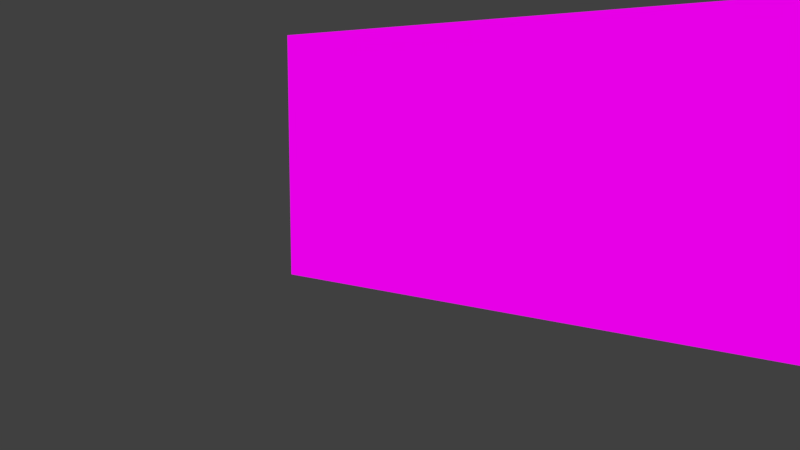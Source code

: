 # Source: c05_salvador__v01.blend  (saved by Blender 2.79.0; exported with 4.5.12 LTS)
import bpy
from mathutils import Matrix  # noqa: F401  (used for matrix-valued properties, if any)

bpy.ops.wm.read_factory_settings(use_empty=True)
scene = bpy.context.scene
scene.name = 'Scene'

# ---- collections
col_collection_1 = bpy.data.collections.new('Collection 1'); scene.collection.children.link(col_collection_1)

# ---- images (referenced by path relative to the original .blend; pixels are not part of the script)
import os
ASSET_DIR = os.environ.get("B2B_ASSET_DIR", "")  # directory of the original .blend (textures are referenced by path, not embedded)
HERE = os.path.dirname(os.path.abspath(__file__))  # packed textures are extracted next to this script under _unpacked/

def load_image(name, relpath, width, height, colorspace="sRGB"):
    """Load a texture the original file referenced (path relative to the .blend, or extracted next to this script)."""
    p = next((c for c in (os.path.join(HERE, relpath), os.path.join(ASSET_DIR, relpath)) if relpath and os.path.exists(c)), "")
    if p:
        img = bpy.data.images.load(p, check_existing=True)
        img.name = name
    else:  # same state as the original file: an image datablock whose file is absent (Cycles renders it pink)
        img = bpy.data.images.new(name, width, height)
        img.source = "FILE"
        img.filepath = "//" + (relpath or name)
    img.colorspace_settings.name = colorspace
    return img
img_salvador_png = load_image('salvador.png', 'salvador.png', 1024, 1024, 'sRGB')

# ---- materials (node trees are filled in below, after node groups)
mat_paisagem = bpy.data.materials.new('paisagem')
mat_paisagem.alpha_threshold = 0.0
mat_paisagem.roughness = 0.5

# ---- material node trees
mat_paisagem.use_nodes = True; mat_paisagem.node_tree.nodes.clear()
_N = mat_paisagem.node_tree.nodes; _L = mat_paisagem.node_tree.links
n0 = _N.new('ShaderNodeOutputMaterial'); n0.name = 'Material Output'; n0.location = (300, 300)
n1 = _N.new('ShaderNodeTexImage'); n1.name = 'Image Texture'; n1.location = (-101, 363)
n1.width = 140
n1.image = img_salvador_png
n2 = _N.new('ShaderNodeEmission'); n2.name = 'Emission'; n2.location = (92, 300)
n2.inputs[1].default_value = 0.8
_L.new(n2.outputs[0], n0.inputs[0])
_L.new(n1.outputs[0], n2.inputs[0])
n0.is_active_output = True

# ---- world
world_world = bpy.data.worlds.new('World'); scene.world = world_world
world_world.color = (0.05088, 0.05088, 0.05088)
world_world.use_sun_shadow = False
world_world.sun_shadow_jitter_overblur = 0.0
world_world.cycles.sampling_method = 'MANUAL'

# ---- cameras
cam_camera = bpy.data.cameras.new('Camera')
cam_camera.clip_end = 100.0
cam_camera.lens = 35.0
cam_camera.sensor_width = 32.0
cam_camera.sensor_height = 18.0
cam_camera.ortho_scale = 7.314
cam_camera.dof.focus_distance = 0.0

# ---- lights
light_point = bpy.data.lights.new('Point', 'POINT')
light_point.color = (1.0, 0.9243, 0.5899)
light_point.transmission_factor = 0.0
light_point.energy = 40.0
light_point.shadow_buffer_clip_start = 0.5
light_point.shadow_soft_size = 0.1
light_point.shadow_maximum_resolution = 0.006
light_point.use_absolute_resolution = True

# ---- meshes
me_plane = bpy.data.meshes.new('Plane')
me_plane.from_pydata([(-0.7298, -2.096, -0.4417), (1.27, -2.096, -0.4417), (-0.7298, 2.096, -0.4417), (1.27, 2.096, -0.4417)], [], [(0, 1, 3, 2)])
_uv = me_plane.uv_layers.new(name='UVMap')
_uv.uv.foreach_set('vector', [-1.4e-05, 1.0, -1.442e-05, 2.685e-05, 1.0, 2.685e-05, 1.0, 1.0])
me_plane.materials.append(mat_paisagem)
me_plane.use_remesh_preserve_volume = False
me_plane.use_remesh_preserve_attributes = False
me_plane.use_mirror_vertex_groups = False
me_plane.update()
me_plane_1 = bpy.data.meshes.new('Plane')
me_plane_1.from_pydata([], [], [])
me_plane_1.materials.append(None)
me_plane_1.update()
me_cube_003 = bpy.data.meshes.new('Cube.003')
me_cube_003.from_pydata([], [], [])
me_cube_003.materials.append(None)
me_cube_003.update()
me_cube = bpy.data.meshes.new('Cube')
me_cube.from_pydata([], [], [])
me_cube.materials.append(None)
me_cube.update()
me_cube_001 = bpy.data.meshes.new('Cube.001')
me_cube_001.from_pydata([], [], [])
me_cube_001.materials.append(None)
me_cube_001.update()
me_cube_005 = bpy.data.meshes.new('Cube.005')
me_cube_005.from_pydata([], [], [])
me_cube_005.materials.append(None)
me_cube_005.materials.append(None)
me_cube_005.update()
me_cube_004 = bpy.data.meshes.new('Cube.004')
me_cube_004.from_pydata([], [], [])
me_cube_004.materials.append(None)
me_cube_004.materials.append(None)
me_cube_004.update()
me_cube_1 = bpy.data.meshes.new('Cube')
me_cube_1.from_pydata([], [], [])
me_cube_1.materials.append(None)
me_cube_1.materials.append(None)
me_cube_1.materials.append(None)
me_cube_1.materials.append(None)
me_cube_1.update()
arm_rig = bpy.data.armatures.new('rig')  # bones are not reproduced

# ---- objects
ob_paisagem = bpy.data.objects.new('paisagem', me_plane)
ob_rig_proxy = bpy.data.objects.new('rig_proxy', arm_rig)
ob_adao_tongue = bpy.data.objects.new('adao_tongue', None)
ob_ed_teethbotton = bpy.data.objects.new('ed_teethBotton', None)
ob_ed_teethupper = bpy.data.objects.new('ed_teethUpper', None)
ob_naomi_body = bpy.data.objects.new('naomi_body', None)
ob_naomi_dress = bpy.data.objects.new('naomi_dress', None)
ob_naomi_eye_l = bpy.data.objects.new('naomi_eye.L', None)
ob_naomi_eye_r = bpy.data.objects.new('naomi_eye.R', None)
ob_naomi_eyebrown = bpy.data.objects.new('naomi_eyebrown', None)
ob_naomi_hair = bpy.data.objects.new('naomi_Hair', None)
ob_naomi_hairfringe = bpy.data.objects.new('naomi_HairFringe', None)
ob_naomi_head = bpy.data.objects.new('naomi_head', None)
ob_naomi_stickhair_001 = bpy.data.objects.new('naomi_stickHair.001', None)
ob_naomi_stickhair = bpy.data.objects.new('naomi_stickHair', None)
ob_janela2_proxy = bpy.data.objects.new('janela2_proxy', me_plane_1)
ob_banco_base_proxy_001_proxy = bpy.data.objects.new('banco_base_proxy.001_proxy', me_cube_003)
ob_banco_base_proxy_proxy = bpy.data.objects.new('banco_base_proxy_proxy', me_cube)
ob_porta_mala_proxy = bpy.data.objects.new('porta_mala_proxy', me_cube_001)
ob_banco_proxy_001_proxy = bpy.data.objects.new('banco_proxy.001_proxy', me_cube_005)
ob_banco_proxy_proxy = bpy.data.objects.new('banco_proxy_proxy', me_cube_004)
ob_estrutura_janela_proxy = bpy.data.objects.new('estrutura_janela_proxy', me_cube_1)
ob_camera = bpy.data.objects.new('Camera', cam_camera)
ob_camera_1 = bpy.data.objects.new('Camera', None)
ob_luz_provisoria = bpy.data.objects.new('luz_provisoria', light_point)

# ---- transforms, parenting, visibility, modifiers, constraints
ob_paisagem.location = (-1.746, -0.5717, 1.047)
ob_paisagem.rotation_euler = (-0.0, 1.571, 0.0)
ob_paisagem.scale = (0.495, 0.8065, 0.495)
ob_paisagem.lineart.crease_threshold = 0.0
ob_rig_proxy.location = (-0.7123, -0.9123, 0.0)
ob_rig_proxy.rotation_euler = (0.0, -0.0, 3.142)
ob_rig_proxy.display_type = 'WIRE'
ob_rig_proxy.lineart.crease_threshold = 0.0
ob_adao_tongue.location = (0.0, 0.0, 0.0)
ob_ed_teethbotton.location = (0.0, 0.0, 0.0)
ob_ed_teethupper.location = (0.0, 0.0, 0.0)
ob_naomi_body.location = (0.0, 0.0, 0.0)
ob_naomi_dress.location = (0.0, 0.0, 0.0)
ob_naomi_eye_l.location = (0.0, 0.0, 0.0)
ob_naomi_eye_r.location = (0.0, 0.0, 0.0)
ob_naomi_eyebrown.location = (0.0, 0.0, 0.0)
ob_naomi_hair.location = (0.0, 0.0, 0.0)
ob_naomi_hairfringe.location = (0.0, 0.0, 0.0)
ob_naomi_head.location = (0.0, 0.0, 0.0)
ob_naomi_stickhair_001.location = (0.0, 0.0, 0.0)
ob_naomi_stickhair.location = (0.0, 0.0, 0.0)
ob_janela2_proxy.location = (-1.003, -0.7103, 1.351)
ob_janela2_proxy.rotation_euler = (0.0001509, 1.57, 0.000151)
ob_janela2_proxy.scale = (0.2475, 0.9873, 0.2475)
ob_janela2_proxy.lineart.crease_threshold = 0.0
ob_banco_base_proxy_001_proxy.location = (0.3133, 0.4181, 0.06829)
ob_banco_base_proxy_001_proxy.rotation_euler = (0.0, -0.0, -1.571)
ob_banco_base_proxy_001_proxy.scale = (0.2722, 1.3, 0.0666)
ob_banco_base_proxy_001_proxy.lineart.crease_threshold = 0.0
ob_banco_base_proxy_proxy.location = (0.3133, -1.251, 0.06829)
ob_banco_base_proxy_proxy.rotation_euler = (0.0, -0.0, 1.571)
ob_banco_base_proxy_proxy.scale = (0.2722, 1.3, 0.0666)
ob_banco_base_proxy_proxy.lineart.crease_threshold = 0.0
ob_porta_mala_proxy.location = (-5.272, -2.19, 2.441)
ob_porta_mala_proxy.scale = (0.1519, 0.1519, 0.1519)
ob_porta_mala_proxy.lineart.crease_threshold = 0.0
ob_banco_proxy_001_proxy.location = (0.3131, 0.4181, 0.201)
ob_banco_proxy_001_proxy.rotation_euler = (0.0, -0.0, -1.571)
ob_banco_proxy_001_proxy.scale = (0.2723, 1.3, 0.07)
ob_banco_proxy_001_proxy.lineart.crease_threshold = 0.0
ob_banco_proxy_proxy.location = (0.3131, -1.251, 0.201)
ob_banco_proxy_proxy.rotation_euler = (0.0, -0.0, 1.571)
ob_banco_proxy_proxy.scale = (0.2723, 1.3, 0.07)
ob_banco_proxy_proxy.lineart.crease_threshold = 0.0
ob_estrutura_janela_proxy.location = (0.0, 0.0, 0.0)
ob_estrutura_janela_proxy.scale = (1.0, 0.6983, 1.0)
ob_estrutura_janela_proxy.lineart.crease_threshold = 0.0
ob_camera.location = (0.5003, 0.4481, 1.114)
ob_camera.rotation_euler = (1.438, -1.519e-05, 2.278)
ob_camera.lock_rotations_4d = False
ob_camera.empty_display_type = 'ARROWS'
ob_camera.color = (0.0, 0.0, 0.0, 0.0)
ob_camera.display_type = 'WIRE'
ob_camera.lineart.crease_threshold = 0.0
ob_camera_1.location = (0.0, 0.0, 0.0)
ob_luz_provisoria.location = (-0.1792, -0.4035, 1.788)
ob_luz_provisoria.lineart.crease_threshold = 0.0

# ---- collection membership
col_collection_1.objects.link(ob_paisagem)
col_collection_1.objects.link(ob_rig_proxy)
col_collection_1.objects.link(ob_adao_tongue)
col_collection_1.objects.link(ob_ed_teethbotton)
col_collection_1.objects.link(ob_ed_teethupper)
col_collection_1.objects.link(ob_naomi_body)
col_collection_1.objects.link(ob_naomi_dress)
col_collection_1.objects.link(ob_naomi_eye_l)
col_collection_1.objects.link(ob_naomi_eye_r)
col_collection_1.objects.link(ob_naomi_eyebrown)
col_collection_1.objects.link(ob_naomi_hair)
col_collection_1.objects.link(ob_naomi_hairfringe)
col_collection_1.objects.link(ob_naomi_head)
col_collection_1.objects.link(ob_naomi_stickhair_001)
col_collection_1.objects.link(ob_naomi_stickhair)
col_collection_1.objects.link(ob_janela2_proxy)
col_collection_1.objects.link(ob_banco_base_proxy_001_proxy)
col_collection_1.objects.link(ob_banco_base_proxy_proxy)
col_collection_1.objects.link(ob_porta_mala_proxy)
col_collection_1.objects.link(ob_banco_proxy_001_proxy)
col_collection_1.objects.link(ob_banco_proxy_proxy)
col_collection_1.objects.link(ob_estrutura_janela_proxy)
col_collection_1.objects.link(ob_camera)
col_collection_1.objects.link(ob_camera_1)
col_collection_1.objects.link(ob_luz_provisoria)

# ---- scene / render settings (as saved in the file)
scene.camera = ob_camera
scene.frame_start = 1; scene.frame_end = 250; scene.frame_set(1)
scene.render.engine = 'CYCLES'
scene.render.resolution_percentage = 50
scene.render.dither_intensity = 0.0
scene.cycles.use_denoising = False
scene.cycles.samples = 128
scene.cycles.sampling_pattern = 'TABULATED_SOBOL'
scene.cycles.light_sampling_threshold = 0.0
scene.cycles.use_adaptive_sampling = False
scene.cycles.use_light_tree = False
scene.cycles.blur_glossy = 0.0
scene.cycles.sample_clamp_indirect = 0.0
scene.view_settings.view_transform = 'Standard'
bpy.context.view_layer.update()
